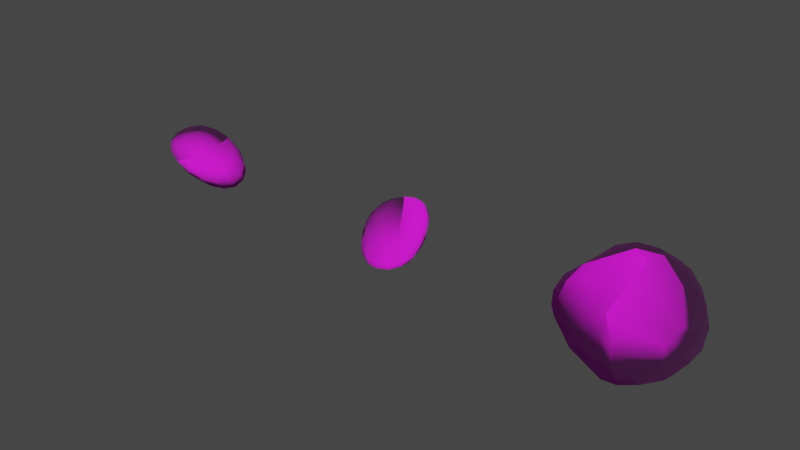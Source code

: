 # Source: Asteroid.blend  (saved by Blender 2.92.15; exported with 4.5.12 LTS)
import bpy
from mathutils import Matrix  # noqa: F401  (used for matrix-valued properties, if any)

bpy.ops.wm.read_factory_settings(use_empty=True)
scene = bpy.context.scene
scene.name = 'Scene'

# ---- collections
col_collection = bpy.data.collections.new('Collection'); scene.collection.children.link(col_collection)

# ---- images (referenced by path relative to the original .blend; pixels are not part of the script)
import os
ASSET_DIR = os.environ.get("B2B_ASSET_DIR", "")  # directory of the original .blend (textures are referenced by path, not embedded)
HERE = os.path.dirname(os.path.abspath(__file__))  # packed textures are extracted next to this script under _unpacked/

def load_image(name, relpath, width, height, colorspace="sRGB"):
    """Load a texture the original file referenced (path relative to the .blend, or extracted next to this script)."""
    p = next((c for c in (os.path.join(HERE, relpath), os.path.join(ASSET_DIR, relpath)) if relpath and os.path.exists(c)), "")
    if p:
        img = bpy.data.images.load(p, check_existing=True)
        img.name = name
    else:  # same state as the original file: an image datablock whose file is absent (Cycles renders it pink)
        img = bpy.data.images.new(name, width, height)
        img.source = "FILE"
        img.filepath = "//" + (relpath or name)
    img.colorspace_settings.name = colorspace
    return img
img_gravel013_1k_displacement_jpg = load_image('Gravel013_1K_Displacement.jpg', 'Gravel013_1K_Displacement.jpg', 1024, 1024, 'sRGB')
img_gravel013_1k_roughness_jpg = load_image('Gravel013_1K_Roughness.jpg', 'Gravel013_1K_Roughness.jpg', 1024, 1024, 'sRGB')
img_gravel013_1k_normal_jpg = load_image('Gravel013_1K_Normal.jpg', 'Gravel013_1K_Normal.jpg', 1024, 1024, 'Non-Color')
img_gravel013_1k_ambientocclusion_jpg = load_image('Gravel013_1K_AmbientOcclusion.jpg', 'Gravel013_1K_AmbientOcclusion.jpg', 1024, 1024, 'sRGB')
img_gravel013_1k_color_jpg = load_image('Gravel013_1K_Color.jpg', 'Gravel013_1K_Color.jpg', 1024, 1024, 'sRGB')

# ---- materials (node trees are filled in below, after node groups)
mat_asteroid = bpy.data.materials.new('Asteroid')

# ---- node groups
ng_auto_smooth = bpy.data.node_groups.new('Auto Smooth', 'GeometryNodeTree')
_s = ng_auto_smooth.interface.new_socket(name='Geometry', in_out='OUTPUT', socket_type='NodeSocketGeometry')
_s = ng_auto_smooth.interface.new_socket(name='Geometry', in_out='INPUT', socket_type='NodeSocketGeometry')
_s = ng_auto_smooth.interface.new_socket(name='Angle', in_out='INPUT', socket_type='NodeSocketFloat')
_s.subtype = 'ANGLE'
_s.min_value = 0.0
_s.max_value = 3.142
ng_auto_smooth.is_modifier = True
_N = ng_auto_smooth.nodes; _L = ng_auto_smooth.links
n0 = _N.new('NodeGroupOutput'); n0.name = 'Group Output'; n0.location = (480, -100)
n1 = _N.new('NodeGroupInput'); n1.name = 'Group Input'; n1.location = (-420, -300)
n2 = _N.new('NodeGroupInput'); n2.name = 'Group Input.001'; n2.location = (-60, -100)
n3 = _N.new('GeometryNodeSetShadeSmooth'); n3.name = 'Set Shade Smooth'; n3.location = (120, -100)
n3.domain = 'EDGE'
n4 = _N.new('GeometryNodeSetShadeSmooth'); n4.name = 'Set Shade Smooth.001'; n4.location = (300, -100)
n5 = _N.new('GeometryNodeInputMeshEdgeAngle'); n5.name = 'Edge Angle'; n5.location = (-420, -220)
n6 = _N.new('GeometryNodeInputEdgeSmooth'); n6.name = 'Is Edge Smooth'; n6.location = (-60, -160)
n7 = _N.new('GeometryNodeInputShadeSmooth'); n7.name = 'Is Face Smooth'; n7.location = (-240, -340)
n8 = _N.new('FunctionNodeBooleanMath'); n8.name = 'Boolean Math'; n8.location = (-60, -220)
n9 = _N.new('FunctionNodeCompare'); n9.name = 'Compare'; n9.location = (-240, -180)
n9.operation = 'LESS_EQUAL'
_L.new(n5.outputs[0], n9.inputs[0])
_L.new(n4.outputs[0], n0.inputs[0])
_L.new(n1.outputs[1], n9.inputs[1])
_L.new(n9.outputs[0], n8.inputs[0])
_L.new(n7.outputs[0], n8.inputs[1])
_L.new(n2.outputs[0], n3.inputs[0])
_L.new(n6.outputs[0], n3.inputs[1])
_L.new(n3.outputs[0], n4.inputs[0])
_L.new(n8.outputs[0], n3.inputs[2])
n0.is_active_output = True

# ---- material node trees
mat_asteroid.use_nodes = True; mat_asteroid.node_tree.nodes.clear()
_N = mat_asteroid.node_tree.nodes; _L = mat_asteroid.node_tree.links
n0 = _N.new('ShaderNodeOutputMaterial'); n0.name = 'Material Output'; n0.location = (300, 300)
n1 = _N.new('ShaderNodeBsdfPrincipled'); n1.name = 'Principled BSDF'; n1.location = (10, 300)
n1.distribution = 'GGX'
n1.subsurface_method = 'BURLEY'
n1.inputs[2].default_value = 0.9506
n1.inputs[3].default_value = 1.45
n1.inputs[27].default_value = (0.0, 0.0, 0.0, 1.0)
n1.inputs[28].default_value = 1.0
n2 = _N.new('ShaderNodeNormalMap'); n2.name = 'Normal Map'; n2.location = (-549, -107)
n3 = _N.new('ShaderNodeVectorMath'); n3.name = 'Vector Math.002'; n3.location = (-352, -574)
n3.inputs[1].default_value = (0.5, 0.5, 0.5)
n4 = _N.new('ShaderNodeTexImage'); n4.name = 'Image Texture'; n4.location = (-1074, -60)
n4.image = img_gravel013_1k_displacement_jpg
n5 = _N.new('ShaderNodeVectorMath'); n5.name = 'Vector Math'; n5.location = (-904, -502)
n5.operation = 'SUBTRACT'
n5.inputs[1].default_value = (0.5, 0.5, 0.5)
n6 = _N.new('ShaderNodeTexImage'); n6.name = 'Image Texture.003'; n6.location = (-1588, -127)
n6.image = img_gravel013_1k_roughness_jpg
n7 = _N.new('ShaderNodeUVMap'); n7.name = 'UV Map'; n7.location = (-2331, -797)
n8 = _N.new('ShaderNodeVectorMath'); n8.name = 'Vector Math.001'; n8.location = (-632, -550)
n8.operation = 'MULTIPLY'
n8.inputs[1].default_value = (1.0, -1.0, 1.0)
n9 = _N.new('ShaderNodeVectorMath'); n9.name = 'Vector Math.003'; n9.location = (-2029, -742)
n9.operation = 'SCALE'
n9.inputs[1].default_value = (1.0, 1.0, 1.0)
n9.inputs[3].default_value = 4.0
n10 = _N.new('ShaderNodeTexImage'); n10.name = 'Image Texture.004'; n10.location = (-1549, -632)
n10.image = img_gravel013_1k_normal_jpg
n11 = _N.new('ShaderNodeTexImage'); n11.name = 'Image Texture.001'; n11.location = (-771, 260)
n11.image = img_gravel013_1k_ambientocclusion_jpg
n12 = _N.new('ShaderNodeTexImage'); n12.name = 'Image Texture.002'; n12.location = (-953, 552)
n12.image = img_gravel013_1k_color_jpg
n13 = _N.new('ShaderNodeMix'); n13.name = 'Mix'; n13.location = (-360, 411)
n13.data_type = 'RGBA'
n13.blend_type = 'MULTIPLY'
n13.inputs[0].default_value = 1.0
_L.new(n1.outputs[0], n0.inputs[0])
_L.new(n2.outputs[0], n1.inputs[5])
_L.new(n5.outputs[0], n8.inputs[0])
_L.new(n8.outputs[0], n3.inputs[0])
_L.new(n3.outputs[0], n2.inputs[1])
_L.new(n10.outputs[0], n5.inputs[0])
_L.new(n7.outputs[0], n9.inputs[0])
_L.new(n9.outputs[0], n10.inputs[0])
_L.new(n12.outputs[0], n13.inputs[6])
_L.new(n11.outputs[0], n13.inputs[7])
_L.new(n13.outputs[2], n1.inputs[0])
n0.is_active_output = True

# ---- world
world_world = bpy.data.worlds.new('World'); scene.world = world_world
world_world.use_nodes = True; world_world.node_tree.nodes.clear()
_N = world_world.node_tree.nodes; _L = world_world.node_tree.links
n0 = _N.new('ShaderNodeOutputWorld'); n0.name = 'World Output'; n0.location = (300, 300)
n1 = _N.new('ShaderNodeBackground'); n1.name = 'Background'; n1.location = (10, 300)
n1.inputs[0].default_value = (0.05088, 0.05088, 0.05088, 1.0)
_L.new(n1.outputs[0], n0.inputs[0])
n0.is_active_output = True
world_world.color = (0.05088, 0.05088, 0.05088)
world_world.use_sun_shadow = False
world_world.sun_shadow_jitter_overblur = 0.0

# ---- meshes
me_asteroida = bpy.data.meshes.new('AsteroidA')
me_asteroida.from_pydata([(0.09937, 0.007388, 0.1559), (0.08777, -0.166, -0.2708), (0.2224, -0.2558, -0.08899), (-0.2055, -0.09896, -0.1126), (0.1323, 0.226, -0.109), (-0.1242, 0.2529, 0.03748), (0.1086, -0.09431, -0.2684), (0.1294, 0.008441, -0.2463), (0.1382, 0.1172, -0.1944), (0.01261, -0.05389, 0.134), (-0.08277, -0.09306, 0.07558), (-0.1639, -0.1089, -0.009631), (0.2071, -0.2705, -0.168), (0.1769, -0.2585, -0.2274), (0.1299, -0.2139, -0.2599), (0.2315, 0.1026, -0.1055), (0.2755, -0.03219, -0.09923), (0.2728, -0.1598, -0.0921), (0.005049, 0.2049, -0.1501), (-0.1043, 0.1276, -0.1616), (-0.1845, 0.02259, -0.1521), (-0.2402, 0.03564, -0.05987), (-0.2282, 0.1392, -0.02068), (-0.178, 0.213, 0.01364), (0.02861, 0.1017, 0.1557), (-0.03807, 0.1797, 0.1292), (-0.09182, 0.23, 0.08124), (0.1578, 0.08581, 0.1356), (0.1834, 0.163, 0.07844), (0.176, 0.218, -0.005976), (-0.09054, 0.2971, 0.01458), (-0.03304, 0.3269, -0.01858), (0.04176, 0.3069, -0.05684), (-0.1084, -0.2243, -0.1092), (0.009281, -0.2883, -0.1021), (0.1276, -0.2995, -0.09366), (0.2263, -0.2238, -0.002055), (0.2095, -0.1695, 0.07581), (0.164, -0.08837, 0.1294), (-0.1438, -0.1541, -0.1974), (-0.06567, -0.1793, -0.2484), (0.02108, -0.1785, -0.2694), (-0.1568, 0.2371, -0.08279), (-0.04728, 0.2698, -0.1012), (-0.1393, 0.1964, -0.1163), (-0.2119, 0.1115, -0.103), (-0.2039, 0.1959, -0.06228), (-0.1549, 0.263, -0.02657), (-0.104, 0.292, -0.06121), (0.02639, -0.2986, -0.217), (0.05499, -0.252, -0.2566), (0.0979, -0.2986, -0.2253), (0.1181, -0.3124, -0.1694), (0.01274, -0.3027, -0.1738), (-0.0846, -0.2471, -0.1851), (-0.02562, -0.2586, -0.2355), (0.04784, -0.2278, 0.03795), (-0.07888, -0.2034, -0.02039), (0.02656, -0.2609, -0.02134), (0.1358, -0.2678, -0.009973), (0.126, -0.2165, 0.06276), (0.07868, -0.1437, 0.1102), (-0.01188, -0.1777, 0.05835), (0.05493, 0.2756, 0.08505), (0.08727, 0.1727, 0.1371), (0.1131, 0.2391, 0.08658), (0.0969, 0.2914, 0.01497), (0.02334, 0.3147, 0.03946), (-0.03522, 0.2859, 0.0674), (0.0199, 0.2402, 0.1145), (-0.1562, 0.07256, 0.08277), (-0.156, 0.1697, 0.0661), (-0.2033, 0.09673, 0.03702), (-0.2064, -0.0004195, 0.01171), (-0.1343, 0.001086, 0.08392), (-0.05097, 0.03971, 0.1356), (-0.1068, 0.1183, 0.1131), (0.2696, -0.01451, 0.04033), (0.2752, -0.1337, -0.008473), (0.2795, -0.01758, -0.01862), (0.2431, 0.1062, -0.01693), (0.241, 0.06561, 0.06107), (0.2181, -0.009575, 0.1117), (0.2583, -0.08935, 0.06418), (-0.03199, -0.002881, -0.2425), (0.02472, -0.08618, -0.2689), (-0.06031, -0.08161, -0.2506), (-0.1311, -0.04435, -0.2077), (-0.06479, 0.05365, -0.2101), (0.03355, 0.114, -0.206), (0.03961, 0.0145, -0.2495), (0.2375, -0.09553, -0.2148), (0.2564, -0.1794, -0.1679), (0.2246, -0.1767, -0.2239), (0.1758, -0.1358, -0.2553), (0.201, -0.04065, -0.2331), (0.2187, 0.04466, -0.1819), (0.2601, -0.06477, -0.1712)], [], [(43, 44, 42, 48), (45, 46, 42, 44), (47, 48, 42, 46), (4, 18, 43, 32), (18, 19, 44, 43), (32, 43, 48, 31), (3, 21, 45, 20), (21, 22, 46, 45), (20, 45, 44, 19), (5, 30, 47, 23), (30, 31, 48, 47), (23, 47, 46, 22), (50, 51, 49, 55), (52, 53, 49, 51), (54, 55, 49, 53), (1, 14, 50, 41), (14, 13, 51, 50), (41, 50, 55, 40), (2, 35, 52, 12), (35, 34, 53, 52), (12, 52, 51, 13), (3, 39, 54, 33), (39, 40, 55, 54), (33, 54, 53, 34), (57, 58, 56, 62), (59, 60, 56, 58), (61, 62, 56, 60), (3, 33, 57, 11), (33, 34, 58, 57), (11, 57, 62, 10), (2, 36, 59, 35), (36, 37, 60, 59), (35, 59, 58, 34), (0, 9, 61, 38), (9, 10, 62, 61), (38, 61, 60, 37), (64, 65, 63, 69), (66, 67, 63, 65), (68, 69, 63, 67), (0, 27, 64, 24), (27, 28, 65, 64), (24, 64, 69, 25), (4, 32, 66, 29), (32, 31, 67, 66), (29, 66, 65, 28), (5, 26, 68, 30), (26, 25, 69, 68), (30, 68, 67, 31), (71, 72, 70, 76), (73, 74, 70, 72), (75, 76, 70, 74), (5, 23, 71, 26), (23, 22, 72, 71), (26, 71, 76, 25), (3, 11, 73, 21), (11, 10, 74, 73), (21, 73, 72, 22), (0, 24, 75, 9), (24, 25, 76, 75), (9, 75, 74, 10), (78, 79, 77, 83), (80, 81, 77, 79), (82, 83, 77, 81), (2, 17, 78, 36), (17, 16, 79, 78), (36, 78, 83, 37), (4, 29, 80, 15), (29, 28, 81, 80), (15, 80, 79, 16), (0, 38, 82, 27), (38, 37, 83, 82), (27, 82, 81, 28), (85, 86, 84, 90), (87, 88, 84, 86), (89, 90, 84, 88), (1, 41, 85, 6), (41, 40, 86, 85), (6, 85, 90, 7), (3, 20, 87, 39), (20, 19, 88, 87), (39, 87, 86, 40), (4, 8, 89, 18), (8, 7, 90, 89), (18, 89, 88, 19), (92, 93, 91, 97), (94, 95, 91, 93), (96, 97, 91, 95), (2, 12, 92, 17), (12, 13, 93, 92), (17, 92, 97, 16), (1, 6, 94, 14), (6, 7, 95, 94), (14, 94, 93, 13), (4, 15, 96, 8), (15, 16, 97, 96), (8, 96, 95, 7)])
me_asteroida.polygons.foreach_set('use_smooth', [True] * 96)
_uv = me_asteroida.uv_layers.new(name='UVMap')
_uv.uv.foreach_set('vector', [0.5983, 0.5317, 0.5843, 0.4779, 0.6099, 0.4807, 0.6251, 0.5119, 0.5794, 0.4251, 0.6126, 0.4518, 0.6099, 0.4807, 0.5843, 0.4779, 0.6386, 0.4837, 0.6251, 0.5119, 0.6099, 0.4807, 0.6126, 0.4518, 0.5608, 0.6393, 0.5493, 0.5476, 0.5983, 0.5317, 0.6167, 0.5776, 0.5493, 0.5476, 0.5387, 0.4729, 0.5843, 0.4779, 0.5983, 0.5317, 0.6167, 0.5776, 0.5983, 0.5317, 0.6251, 0.5119, 0.6407, 0.547, 0.5222, 0.3118, 0.585, 0.3812, 0.5794, 0.4251, 0.5305, 0.3995, 0.585, 0.3812, 0.6198, 0.4199, 0.6126, 0.4518, 0.5794, 0.4251, 0.5305, 0.3995, 0.5794, 0.4251, 0.5843, 0.4779, 0.5387, 0.4729, 0.6846, 0.4873, 0.661, 0.5191, 0.6386, 0.4837, 0.6517, 0.4526, 0.661, 0.5191, 0.6407, 0.547, 0.6251, 0.5119, 0.6386, 0.4837, 0.6517, 0.4526, 0.6386, 0.4837, 0.6126, 0.4518, 0.6198, 0.4199, 0.4853, 0.0797, 0.5246, 0.06365, 0.5167, 0.102, 0.491, 0.1297, 0.56, 0.06293, 0.5366, 0.1167, 0.5167, 0.102, 0.5246, 0.06365, 0.5077, 0.1728, 0.491, 0.1297, 0.5167, 0.102, 0.5366, 0.1167, 0.4282, 0.04466, 0.4743, 0.02046, 0.4853, 0.0797, 0.4302, 0.09922, 0.4743, 0.02046, 0.5296, 0.003569, 0.5246, 0.06365, 0.4853, 0.0797, 0.4302, 0.09922, 0.4853, 0.0797, 0.491, 0.1297, 0.4431, 0.1685, 0.6436, 0.0137, 0.6046, 0.07401, 0.56, 0.06293, 0.5823, 7.204e-05, 0.6046, 0.07401, 0.5729, 0.1352, 0.5366, 0.1167, 0.56, 0.06293, 0.5823, 7.204e-05, 0.56, 0.06293, 0.5246, 0.06365, 0.5296, 0.003569, 0.5222, 0.3118, 0.4703, 0.2383, 0.5077, 0.1728, 0.5435, 0.2063, 0.4703, 0.2383, 0.4431, 0.1685, 0.491, 0.1297, 0.5077, 0.1728, 0.5435, 0.2063, 0.5077, 0.1728, 0.5366, 0.1167, 0.5729, 0.1352, 0.5994, 0.2133, 0.6199, 0.1483, 0.6594, 0.1585, 0.66, 0.2051, 0.6556, 0.0943, 0.699, 0.1287, 0.6594, 0.1585, 0.6199, 0.1483, 0.7232, 0.1859, 0.66, 0.2051, 0.6594, 0.1585, 0.699, 0.1287, 0.5222, 0.3118, 0.5435, 0.2063, 0.5994, 0.2133, 0.5948, 0.2873, 0.5435, 0.2063, 0.5729, 0.1352, 0.6199, 0.1483, 0.5994, 0.2133, 0.5948, 0.2873, 0.5994, 0.2133, 0.66, 0.2051, 0.6615, 0.2695, 0.6436, 0.0137, 0.7067, 0.04652, 0.6556, 0.0943, 0.6046, 0.07401, 0.7067, 0.04652, 0.7588, 0.09845, 0.699, 0.1287, 0.6556, 0.0943, 0.6046, 0.07401, 0.6556, 0.0943, 0.6199, 0.1483, 0.5729, 0.1352, 0.8053, 0.2571, 0.7317, 0.2571, 0.7232, 0.1859, 0.7928, 0.171, 0.7317, 0.2571, 0.6615, 0.2695, 0.66, 0.2051, 0.7232, 0.1859, 0.7928, 0.171, 0.7232, 0.1859, 0.699, 0.1287, 0.7588, 0.09845, 0.7323, 0.6438, 0.6848, 0.6328, 0.6841, 0.598, 0.7141, 0.5896, 0.6459, 0.6101, 0.6612, 0.5761, 0.6841, 0.598, 0.6848, 0.6328, 0.6861, 0.5512, 0.7141, 0.5896, 0.6841, 0.598, 0.6612, 0.5761, 0.8053, 0.7321, 0.7386, 0.7116, 0.7323, 0.6438, 0.7969, 0.6417, 0.7386, 0.7116, 0.6849, 0.6882, 0.6848, 0.6328, 0.7323, 0.6438, 0.7969, 0.6417, 0.7323, 0.6438, 0.7141, 0.5896, 0.7671, 0.5657, 0.5608, 0.6393, 0.6167, 0.5776, 0.6459, 0.6101, 0.6329, 0.6655, 0.6167, 0.5776, 0.6407, 0.547, 0.6612, 0.5761, 0.6459, 0.6101, 0.6329, 0.6655, 0.6459, 0.6101, 0.6848, 0.6328, 0.6849, 0.6882, 0.6846, 0.4873, 0.7254, 0.51, 0.6861, 0.5512, 0.661, 0.5191, 0.7254, 0.51, 0.7671, 0.5657, 0.7141, 0.5896, 0.6861, 0.5512, 0.661, 0.5191, 0.6861, 0.5512, 0.6612, 0.5761, 0.6407, 0.547, 0.6789, 0.4244, 0.6424, 0.392, 0.6715, 0.3702, 0.7108, 0.3857, 0.6155, 0.3493, 0.6663, 0.3296, 0.6715, 0.3702, 0.6424, 0.392, 0.7288, 0.3276, 0.7108, 0.3857, 0.6715, 0.3702, 0.6663, 0.3296, 0.6846, 0.4873, 0.6517, 0.4526, 0.6789, 0.4244, 0.7241, 0.4642, 0.6517, 0.4526, 0.6198, 0.4199, 0.6424, 0.392, 0.6789, 0.4244, 0.7241, 0.4642, 0.6789, 0.4244, 0.7108, 0.3857, 0.7675, 0.4138, 0.5222, 0.3118, 0.5948, 0.2873, 0.6155, 0.3493, 0.585, 0.3812, 0.5948, 0.2873, 0.6615, 0.2695, 0.6663, 0.3296, 0.6155, 0.3493, 0.585, 0.3812, 0.6155, 0.3493, 0.6424, 0.392, 0.6198, 0.4199, 0.8053, 0.2571, 0.7954, 0.3419, 0.7288, 0.3276, 0.7317, 0.2571, 0.7954, 0.3419, 0.7675, 0.4138, 0.7108, 0.3857, 0.7288, 0.3276, 0.7317, 0.2571, 0.7288, 0.3276, 0.6663, 0.3296, 0.6615, 0.2695, 0.6712, 0.8805, 0.6494, 0.8131, 0.683, 0.8025, 0.7099, 0.8418, 0.6363, 0.7397, 0.6849, 0.7525, 0.683, 0.8025, 0.6494, 0.8131, 0.732, 0.7828, 0.7099, 0.8418, 0.683, 0.8025, 0.6849, 0.7525, 0.6338, 0.9829, 0.6224, 0.9076, 0.6712, 0.8805, 0.6959, 0.9484, 0.6224, 0.9076, 0.6039, 0.831, 0.6494, 0.8131, 0.6712, 0.8805, 0.6959, 0.9484, 0.6712, 0.8805, 0.7099, 0.8418, 0.7488, 0.8958, 0.5608, 0.6393, 0.6329, 0.6655, 0.6363, 0.7397, 0.5826, 0.7473, 0.6329, 0.6655, 0.6849, 0.6882, 0.6849, 0.7525, 0.6363, 0.7397, 0.5826, 0.7473, 0.6363, 0.7397, 0.6494, 0.8131, 0.6039, 0.831, 0.8053, 0.7321, 0.7878, 0.8221, 0.732, 0.7828, 0.7386, 0.7116, 0.7878, 0.8221, 0.7488, 0.8958, 0.7099, 0.8418, 0.732, 0.7828, 0.7386, 0.7116, 0.732, 0.7828, 0.6849, 0.7525, 0.6849, 0.6882, 0.3639, 0.4522, 0.4086, 0.4084, 0.4363, 0.4589, 0.4156, 0.5049, 0.468, 0.3908, 0.4829, 0.4653, 0.4363, 0.4589, 0.4086, 0.4084, 0.4813, 0.5388, 0.4156, 0.5049, 0.4363, 0.4589, 0.4829, 0.4653, 0.2862, 0.4494, 0.3135, 0.4031, 0.3639, 0.4522, 0.3192, 0.4984, 0.3135, 0.4031, 0.3622, 0.3532, 0.4086, 0.4084, 0.3639, 0.4522, 0.3192, 0.4984, 0.3639, 0.4522, 0.4156, 0.5049, 0.3769, 0.5595, 0.5222, 0.3118, 0.5305, 0.3995, 0.468, 0.3908, 0.4298, 0.3203, 0.5305, 0.3995, 0.5387, 0.4729, 0.4829, 0.4653, 0.468, 0.3908, 0.4298, 0.3203, 0.468, 0.3908, 0.4086, 0.4084, 0.3622, 0.3532, 0.5608, 0.6393, 0.4563, 0.6103, 0.4813, 0.5388, 0.5493, 0.5476, 0.4563, 0.6103, 0.3769, 0.5595, 0.4156, 0.5049, 0.4813, 0.5388, 0.5493, 0.5476, 0.4813, 0.5388, 0.4829, 0.4653, 0.5387, 0.4729, 0.5755, 0.9278, 0.5344, 0.9331, 0.5362, 0.8811, 0.5633, 0.8578, 0.4919, 0.9128, 0.508, 0.8475, 0.5362, 0.8811, 0.5344, 0.9331, 0.5379, 0.7889, 0.5633, 0.8578, 0.5362, 0.8811, 0.508, 0.8475, 0.6338, 0.9829, 0.5734, 0.9999, 0.5755, 0.9278, 0.6224, 0.9076, 0.5734, 0.9999, 0.5221, 0.9979, 0.5344, 0.9331, 0.5755, 0.9278, 0.6224, 0.9076, 0.5755, 0.9278, 0.5633, 0.8578, 0.6039, 0.831, 0.4314, 0.9454, 0.4391, 0.8882, 0.4919, 0.9128, 0.4715, 0.9754, 0.4391, 0.8882, 0.4587, 0.8086, 0.508, 0.8475, 0.4919, 0.9128, 0.4715, 0.9754, 0.4919, 0.9128, 0.5344, 0.9331, 0.5221, 0.9979, 0.5608, 0.6393, 0.5826, 0.7473, 0.5379, 0.7889, 0.4961, 0.7239, 0.5826, 0.7473, 0.6039, 0.831, 0.5633, 0.8578, 0.5379, 0.7889, 0.4961, 0.7239, 0.5379, 0.7889, 0.508, 0.8475, 0.4587, 0.8086])
me_asteroida.materials.append(mat_asteroid)
me_asteroida.use_remesh_fix_poles = True
me_asteroida.use_remesh_preserve_attributes = False
me_asteroida.use_mirror_vertex_groups = False
me_asteroida.update()
me_asteroidb = bpy.data.meshes.new('AsteroidB')
me_asteroidb.from_pydata([(0.01227, 0.4852, -0.158), (0.4703, -0.1912, 0.1593), (-0.01336, -0.04177, 0.4819), (0.2929, 0.3729, -0.2479), (0.4799, -0.2746, 0.02848), (-0.4111, -0.2766, -0.05651), (0.08154, 0.4104, 0.1584), (0.4319, -0.3226, 0.1504), (-0.041, -0.1196, -0.4493), (0.2701, 0.3265, -0.3162), (0.127, -0.5168, 0.08549), (-0.252, 0.4262, -0.1747), (0.1738, -0.3626, 0.291), (-0.3359, -0.2895, 0.2452), (0.1175, 0.09449, -0.4323), (0.417, 0.1586, -0.1795), (-0.4719, 0.2541, -0.2517), (-0.4403, 0.1735, -0.3679), (0.03894, -0.5095, 0.08151), (-0.4839, -0.1911, 0.07819), (0.04742, -0.4595, 0.232), (-0.02791, -0.4758, 0.1814), (-0.2848, 0.2311, 0.269), (0.1091, -0.09667, 0.4554), (0.08947, -0.2899, 0.3788), (0.08105, 0.08952, 0.4616), (0.32, -0.03388, 0.3344), (-0.06523, 0.0715, 0.4626), (-0.3181, 0.01831, 0.2881), (-0.005024, -0.3648, 0.3283), (0.412, 0.2305, -0.04893), (0.3307, 0.3399, -0.01253), (-0.02451, 0.3669, 0.2389), (-0.5319, 0.1071, -0.1282), (-0.4134, 0.0827, 0.1239), (-0.3647, -0.3244, 0.1372), (0.4091, -0.3951, 0.04546), (0.1117, 0.458, -0.2221), (-0.3192, 0.2684, 0.1191), (-0.2695, 0.4079, -0.09577), (-0.5316, 0.05773, -0.1558), (-0.5078, 0.09829, -0.2569), (-0.3218, -0.07131, -0.3965), (0.2075, -0.4907, 0.006786), (0.126, -0.406, -0.2251), (0.4882, -0.09331, 0.08034), (0.4626, -0.1194, -0.1073), (0.01001, 0.2368, -0.4537), (0.1741, 0.3895, -0.3216), (-0.03462, 0.3417, -0.4007), (-0.1755, 0.4216, -0.2792), (-0.3482, 0.2958, -0.3612), (-0.3334, 0.1234, -0.438), (-0.185, 0.04656, -0.4638), (0.07131, -0.2706, -0.3708), (0.3266, -0.1539, -0.2825), (-0.2457, 0.2455, -0.442), (0.4132, -0.2082, -0.1683), (-0.01251, -0.3354, -0.3083), (0.3163, 0.3742, -0.1692), (0.397, -0.3811, -0.03639), (-0.2647, -0.3343, -0.1495), (-0.08965, 0.4543, -0.02153), (-0.2305, -0.2789, 0.3151), (-0.2613, 0.167, 0.3347), (0.112, 0.306, 0.3073), (0.3539, 0.1039, 0.2717), (0.1448, 0.03065, 0.4562), (0.2384, 0.1348, 0.3618), (0.2203, 0.2801, 0.2804), (-0.1445, 0.2577, 0.3393), (-0.1857, 0.0232, 0.392), (-0.3006, -0.1616, 0.3208), (0.02005, -0.1588, 0.4556), (0.2401, -0.2068, 0.3448), (0.409, 0.1423, 0.1514), (0.3029, 0.3011, 0.1562), (-0.1987, 0.32, 0.2313), (-0.4432, -0.1333, 0.1868), (-0.2252, -0.395, 0.00294), (0.248, -0.4294, 0.1548), (0.3965, -0.3797, 0.1199), (0.4372, -0.2258, 0.1941), (0.1945, 0.3942, 0.1156), (0.2107, 0.4275, -0.08411), (-0.4398, 0.2671, -0.1024), (-0.4757, -0.2164, -0.01837), (-0.4501, -0.1145, -0.201), (-0.3193, -0.2149, -0.2832), (0.1101, -0.4586, -0.1326), (0.2281, -0.4284, -0.1569), (0.1509, 0.3061, -0.403), (0.01641, 0.4262, -0.3169), (-0.1984, -0.1125, -0.4462), (0.36, 0.1199, -0.2869), (0.2547, 0.04206, -0.377), (-0.06307, -0.2362, -0.4056), (0.2388, -0.3055, -0.2751)], [], [(8, 14, 95), (94, 55, 95), (47, 8, 53), (49, 47, 56), (57, 46, 4), (46, 57, 94), (44, 89, 58), (61, 89, 18), (33, 41, 40), (57, 60, 97), (43, 60, 36), (19, 33, 40), (85, 34, 38), (39, 62, 11), (62, 39, 77), (59, 15, 3), (31, 30, 59), (80, 20, 10), (12, 80, 7), (21, 63, 13), (72, 63, 2), (63, 29, 73), (66, 26, 1), (67, 25, 2), (67, 68, 25), (69, 65, 25), (25, 27, 2), (70, 27, 25), (32, 70, 65), (70, 64, 27), (28, 71, 64), (27, 71, 2), (28, 72, 71), (24, 73, 29), (20, 29, 21), (29, 20, 24), (74, 23, 24), (23, 67, 2), (7, 74, 12), (23, 26, 67), (30, 75, 45), (75, 66, 1), (75, 76, 66), (69, 83, 65), (76, 69, 66), (77, 32, 62), (32, 77, 70), (70, 77, 22), (34, 22, 38), (64, 34, 28), (64, 22, 34), (34, 33, 78), (34, 78, 28), (13, 78, 19), (13, 35, 21), (61, 79, 5), (18, 21, 79), (18, 79, 61), (35, 79, 21), (20, 21, 18), (43, 36, 10), (81, 80, 36), (7, 36, 4), (1, 7, 4), (83, 6, 65), (37, 59, 3), (83, 0, 6), (39, 38, 77), (85, 39, 11), (16, 85, 11), (19, 35, 13), (19, 40, 86), (86, 88, 5), (88, 87, 42), (60, 90, 97), (45, 1, 4), (46, 45, 4), (45, 15, 30), (94, 15, 46), (48, 9, 91), (91, 47, 49), (48, 91, 92), (48, 37, 3), (0, 50, 11), (51, 50, 56), (17, 51, 56), (42, 17, 52), (16, 41, 33), (93, 53, 8), (93, 42, 52), (9, 95, 91), (15, 94, 9), (95, 14, 91), (47, 14, 8), (8, 96, 93), (58, 54, 44), (58, 96, 54), (88, 96, 58), (95, 54, 8), (97, 54, 95), (44, 97, 90), (95, 55, 97), (94, 57, 55), (56, 53, 52), (53, 56, 47), (14, 47, 91), (97, 55, 57), (60, 57, 4), (61, 58, 89), (4, 36, 60), (43, 90, 60), (58, 61, 88), (5, 88, 61), (19, 78, 33), (85, 33, 34), (11, 62, 0), (6, 0, 62), (59, 30, 15), (80, 12, 20), (24, 20, 12), (13, 63, 72), (21, 29, 63), (2, 63, 73), (26, 68, 67), (26, 66, 68), (69, 68, 66), (25, 68, 69), (65, 70, 25), (22, 64, 70), (27, 64, 71), (28, 78, 72), (13, 72, 78), (71, 72, 2), (23, 73, 24), (2, 73, 23), (12, 74, 24), (7, 82, 74), (82, 26, 74), (23, 74, 26), (31, 76, 75), (31, 75, 30), (83, 76, 31), (69, 76, 83), (65, 6, 32), (62, 32, 6), (79, 35, 5), (20, 18, 10), (10, 36, 80), (36, 7, 81), (80, 81, 7), (1, 82, 7), (26, 82, 1), (31, 84, 83), (31, 59, 84), (37, 84, 59), (83, 84, 0), (37, 0, 84), (77, 38, 22), (39, 85, 38), (16, 33, 85), (5, 35, 86), (19, 86, 35), (40, 41, 87), (86, 40, 87), (42, 87, 41), (86, 87, 88), (93, 88, 42), (18, 89, 10), (90, 89, 44), (43, 89, 90), (43, 10, 89), (75, 1, 45), (15, 45, 46), (48, 3, 9), (15, 9, 3), (92, 91, 49), (49, 50, 92), (0, 92, 50), (0, 37, 92), (48, 92, 37), (56, 50, 49), (11, 50, 51), (17, 16, 51), (11, 51, 16), (56, 52, 17), (42, 41, 17), (16, 17, 41), (93, 52, 53), (9, 94, 95), (88, 93, 96), (8, 54, 96), (44, 54, 97)])
me_asteroidb.polygons.foreach_set('use_smooth', [True] * 192)
_uv = me_asteroidb.uv_layers.new(name='UVMap')
_uv.uv.foreach_set('vector', [0.9223, 0.1708, 0.9733, 0.2439, 0.9402, 0.2844, 0.8521, 0.389, 0.8338, 0.3054, 0.8872, 0.3545, 0.8928, 0.9475, 0.7823, 0.9849, 0.81, 0.9196, 0.9081, 0.5822, 0.9414, 0.5602, 0.9552, 0.6404, 0.7885, 0.3065, 0.7748, 0.337, 0.7311, 0.3059, 0.7748, 0.337, 0.7885, 0.3065, 0.8521, 0.389, 0.8018, 0.2032, 0.7723, 0.1932, 0.8397, 0.168, 0.8101, 0.08156, 0.7723, 0.1932, 0.7111, 0.1638, 0.7364, 0.7742, 0.761, 0.8067, 0.7311, 0.7914, 0.7885, 0.3065, 0.7444, 0.2717, 0.8249, 0.248, 0.7294, 0.216, 0.7444, 0.2717, 0.7241, 0.2732, 0.6323, 0.7984, 0.7364, 0.7742, 0.7311, 0.7914, 0.7543, 0.7203, 0.6672, 0.7239, 0.6989, 0.6697, 0.7739, 0.66, 0.7684, 0.6028, 0.7979, 0.6606, 0.7684, 0.6028, 0.7739, 0.66, 0.6822, 0.6217, 0.8198, 0.4833, 0.8188, 0.4117, 0.8443, 0.487, 0.7752, 0.4768, 0.7815, 0.4381, 0.8198, 0.4833, 0.6878, 0.2382, 0.6464, 0.1859, 0.7038, 0.1906, 0.6381, 0.2389, 0.6878, 0.2382, 0.6989, 0.2922, 0.6879, 0.1345, 0.6567, 0.04244, 0.6909, 0.01926, 0.644, 6.829e-05, 0.6567, 0.04244, 0.5402, 0.04909, 0.6567, 0.04244, 0.634, 0.1151, 0.5658, 0.08079, 0.6831, 0.4315, 0.6459, 0.4042, 0.6944, 0.3319, 0.6005, 0.4593, 0.5989, 0.4874, 0.547, 0.4786, 0.6005, 0.4593, 0.6525, 0.4615, 0.5989, 0.4874, 0.6886, 0.4941, 0.6741, 0.5255, 0.5989, 0.4874, 0.589, 0.5285, 0.5814, 0.5745, 0.5458, 0.5566, 0.6481, 0.6012, 0.5814, 0.5745, 0.589, 0.5285, 0.6945, 0.5715, 0.6481, 0.6012, 0.6741, 0.5255, 0.6481, 0.6012, 0.6255, 0.6402, 0.5814, 0.5745, 0.6102, 0.7009, 0.5713, 0.6648, 0.6244, 0.6506, 0.5483, 0.6236, 0.5713, 0.6648, 0.511, 0.6393, 0.6102, 0.7009, 0.5648, 0.7376, 0.5713, 0.6648, 0.594, 0.1264, 0.5658, 0.08079, 0.634, 0.1151, 0.6636, 0.1505, 0.634, 0.1151, 0.6879, 0.1345, 0.634, 0.1151, 0.6636, 0.1505, 0.594, 0.1264, 0.6157, 0.2887, 0.5509, 0.2912, 0.5932, 0.2374, 0.5509, 0.2912, 0.5383, 0.3323, 0.5069, 0.2845, 0.6989, 0.2922, 0.6157, 0.2887, 0.6381, 0.2389, 0.5509, 0.2912, 0.6089, 0.3487, 0.5383, 0.3323, 0.7815, 0.4381, 0.7214, 0.4271, 0.7257, 0.3554, 0.7214, 0.4271, 0.6831, 0.4315, 0.6944, 0.3319, 0.7214, 0.4271, 0.7274, 0.4785, 0.6831, 0.4315, 0.6886, 0.4941, 0.74, 0.5168, 0.6741, 0.5255, 0.7274, 0.4785, 0.6886, 0.4941, 0.6831, 0.4315, 0.6822, 0.6217, 0.6945, 0.5715, 0.7684, 0.6028, 0.6945, 0.5715, 0.6822, 0.6217, 0.6481, 0.6012, 0.6481, 0.6012, 0.6822, 0.6217, 0.6542, 0.6494, 0.6672, 0.7239, 0.6542, 0.6494, 0.6989, 0.6697, 0.6244, 0.6506, 0.6672, 0.7239, 0.6102, 0.7009, 0.6244, 0.6506, 0.6542, 0.6494, 0.6672, 0.7239, 0.6672, 0.7239, 0.7364, 0.7742, 0.6173, 0.7654, 0.6672, 0.7239, 0.6173, 0.7654, 0.6102, 0.7009, 0.5612, 0.7875, 0.6173, 0.7654, 0.6323, 0.7984, 0.6909, 0.01926, 0.7291, 0.02475, 0.6879, 0.1345, 0.8101, 0.08156, 0.7575, 0.0855, 0.7979, 0.02326, 0.7111, 0.1638, 0.6879, 0.1345, 0.7575, 0.0855, 0.7111, 0.1638, 0.7575, 0.0855, 0.8101, 0.08156, 0.7291, 0.02475, 0.7575, 0.0855, 0.6879, 0.1345, 0.6636, 0.1505, 0.6879, 0.1345, 0.7111, 0.1638, 0.7294, 0.216, 0.7241, 0.2732, 0.7038, 0.1906, 0.7063, 0.2752, 0.6878, 0.2382, 0.7241, 0.2732, 0.6989, 0.2922, 0.7241, 0.2732, 0.7311, 0.3059, 0.6944, 0.3319, 0.6989, 0.2922, 0.7311, 0.3059, 0.74, 0.5168, 0.7249, 0.5468, 0.6741, 0.5255, 0.8362, 0.5478, 0.8198, 0.4833, 0.8443, 0.487, 0.74, 0.5168, 0.8168, 0.5805, 0.7249, 0.5468, 0.7739, 0.66, 0.6989, 0.6697, 0.6822, 0.6217, 0.7543, 0.7203, 0.7739, 0.66, 0.7979, 0.6606, 0.7932, 0.7463, 0.7543, 0.7203, 0.7979, 0.6606, 0.6323, 0.7984, 0.5814, 0.8189, 0.5612, 0.7875, 0.6323, 0.7984, 0.7311, 0.7914, 0.6458, 0.823, 0.6458, 0.823, 0.6971, 0.9009, 0.6369, 0.8496, 0.6971, 0.9009, 0.7034, 0.8432, 0.7549, 0.8936, 0.7444, 0.2717, 0.7765, 0.2276, 0.8249, 0.248, 0.7257, 0.3554, 0.6944, 0.3319, 0.7311, 0.3059, 0.7748, 0.337, 0.7257, 0.3554, 0.7311, 0.3059, 0.7257, 0.3554, 0.8188, 0.4117, 0.7815, 0.4381, 0.8521, 0.389, 0.8188, 0.4117, 0.7748, 0.337, 0.8683, 0.5237, 0.8719, 0.4882, 0.9053, 0.5223, 0.9053, 0.5223, 0.9414, 0.5602, 0.9081, 0.5822, 0.8683, 0.5237, 0.9053, 0.5223, 0.8692, 0.5725, 0.8683, 0.5237, 0.8362, 0.5478, 0.8443, 0.487, 0.8168, 0.5805, 0.8356, 0.6511, 0.7979, 0.6606, 0.8374, 0.7194, 0.8356, 0.6511, 0.8792, 0.7144, 0.8349, 0.7657, 0.8374, 0.7194, 0.8792, 0.7144, 0.7549, 0.8936, 0.8046, 0.8241, 0.8098, 0.8675, 0.8008, 0.7767, 0.761, 0.8067, 0.7364, 0.7742, 0.7617, 0.9378, 0.81, 0.9196, 0.7823, 0.9849, 0.7617, 0.9378, 0.7549, 0.8936, 0.8098, 0.8675, 0.8943, 0.4459, 0.8872, 0.3545, 0.9378, 0.4285, 0.8188, 0.4117, 0.8521, 0.389, 0.8943, 0.4459, 0.8872, 0.3545, 0.9363, 0.3605, 0.9378, 0.4285, 0.8928, 0.9475, 0.8675, 0.9999, 0.7823, 0.9849, 0.9223, 0.1708, 0.8835, 0.1584, 0.9282, 0.1178, 0.8397, 0.168, 0.863, 0.1973, 0.8018, 0.2032, 0.8397, 0.168, 0.8835, 0.1584, 0.863, 0.1973, 0.8698, 0.06765, 0.8835, 0.1584, 0.8397, 0.168, 0.9402, 0.2844, 0.863, 0.1973, 0.9223, 0.1708, 0.8249, 0.248, 0.863, 0.1973, 0.9402, 0.2844, 0.8018, 0.2032, 0.8249, 0.248, 0.7765, 0.2276, 0.8872, 0.3545, 0.8338, 0.3054, 0.8393, 0.2501, 0.8521, 0.389, 0.7885, 0.3065, 0.8338, 0.3054, 0.8571, 0.8722, 0.81, 0.9196, 0.8098, 0.8675, 0.81, 0.9196, 0.8571, 0.8722, 0.8928, 0.9475, 0.9733, 0.5129, 0.9414, 0.5602, 0.9053, 0.5223, 0.8249, 0.248, 0.8338, 0.3054, 0.7885, 0.3065, 0.7444, 0.2717, 0.7885, 0.3065, 0.7311, 0.3059, 0.8101, 0.08156, 0.8397, 0.168, 0.7723, 0.1932, 0.7311, 0.3059, 0.7241, 0.2732, 0.7444, 0.2717, 0.7294, 0.216, 0.7765, 0.2276, 0.7444, 0.2717, 0.8397, 0.168, 0.8101, 0.08156, 0.8698, 0.06765, 0.7979, 0.02326, 0.8698, 0.06765, 0.8101, 0.08156, 0.6323, 0.7984, 0.6173, 0.7654, 0.7364, 0.7742, 0.7543, 0.7203, 0.7364, 0.7742, 0.6672, 0.7239, 0.7979, 0.6606, 0.7684, 0.6028, 0.8168, 0.5805, 0.7249, 0.5468, 0.8168, 0.5805, 0.7684, 0.6028, 0.8198, 0.4833, 0.7815, 0.4381, 0.8188, 0.4117, 0.6878, 0.2382, 0.6381, 0.2389, 0.6464, 0.1859, 0.5932, 0.2374, 0.6464, 0.1859, 0.6381, 0.2389, 0.6909, 0.01926, 0.6567, 0.04244, 0.644, 6.829e-05, 0.6879, 0.1345, 0.634, 0.1151, 0.6567, 0.04244, 0.5402, 0.04909, 0.6567, 0.04244, 0.5658, 0.08079, 0.6459, 0.4042, 0.6525, 0.4615, 0.6005, 0.4593, 0.6459, 0.4042, 0.6831, 0.4315, 0.6525, 0.4615, 0.6886, 0.4941, 0.6525, 0.4615, 0.6831, 0.4315, 0.5989, 0.4874, 0.6525, 0.4615, 0.6886, 0.4941, 0.6741, 0.5255, 0.6481, 0.6012, 0.589, 0.5285, 0.6542, 0.6494, 0.6255, 0.6402, 0.6481, 0.6012, 0.5483, 0.6236, 0.6244, 0.6506, 0.5713, 0.6648, 0.6102, 0.7009, 0.6173, 0.7654, 0.5648, 0.7376, 0.5612, 0.7875, 0.5648, 0.7376, 0.6173, 0.7654, 0.5713, 0.6648, 0.5648, 0.7376, 0.511, 0.6393, 0.5332, 0.09468, 0.5658, 0.08079, 0.594, 0.1264, 0.5402, 0.04909, 0.5658, 0.08079, 0.5332, 0.09468, 0.6381, 0.2389, 0.6157, 0.2887, 0.5932, 0.2374, 0.6989, 0.2922, 0.6831, 0.3168, 0.6157, 0.2887, 0.6831, 0.3168, 0.6089, 0.3487, 0.6157, 0.2887, 0.5509, 0.2912, 0.6157, 0.2887, 0.6089, 0.3487, 0.7752, 0.4768, 0.7274, 0.4785, 0.7214, 0.4271, 0.7752, 0.4768, 0.7214, 0.4271, 0.7815, 0.4381, 0.74, 0.5168, 0.7274, 0.4785, 0.7752, 0.4768, 0.6886, 0.4941, 0.7274, 0.4785, 0.74, 0.5168, 0.6741, 0.5255, 0.7249, 0.5468, 0.6945, 0.5715, 0.7684, 0.6028, 0.6945, 0.5715, 0.7249, 0.5468, 0.7575, 0.0855, 0.7291, 0.02475, 0.7979, 0.02326, 0.6636, 0.1505, 0.7111, 0.1638, 0.7038, 0.1906, 0.7038, 0.1906, 0.7241, 0.2732, 0.6878, 0.2382, 0.7241, 0.2732, 0.6989, 0.2922, 0.7063, 0.2752, 0.6878, 0.2382, 0.7063, 0.2752, 0.6989, 0.2922, 0.6944, 0.3319, 0.6831, 0.3168, 0.6989, 0.2922, 0.6089, 0.3487, 0.6831, 0.3168, 0.6944, 0.3319, 0.7752, 0.4768, 0.7961, 0.5175, 0.74, 0.5168, 0.7752, 0.4768, 0.8198, 0.4833, 0.7961, 0.5175, 0.8362, 0.5478, 0.7961, 0.5175, 0.8198, 0.4833, 0.74, 0.5168, 0.7961, 0.5175, 0.8168, 0.5805, 0.8362, 0.5478, 0.8168, 0.5805, 0.7961, 0.5175, 0.6822, 0.6217, 0.6989, 0.6697, 0.6542, 0.6494, 0.7739, 0.66, 0.7543, 0.7203, 0.6989, 0.6697, 0.7932, 0.7463, 0.7364, 0.7742, 0.7543, 0.7203, 0.6369, 0.8496, 0.5814, 0.8189, 0.6458, 0.823, 0.6323, 0.7984, 0.6458, 0.823, 0.5814, 0.8189, 0.7311, 0.7914, 0.761, 0.8067, 0.7034, 0.8432, 0.6458, 0.823, 0.7311, 0.7914, 0.7034, 0.8432, 0.7549, 0.8936, 0.7034, 0.8432, 0.761, 0.8067, 0.6458, 0.823, 0.7034, 0.8432, 0.6971, 0.9009, 0.7617, 0.9378, 0.6971, 0.9009, 0.7549, 0.8936, 0.7111, 0.1638, 0.7723, 0.1932, 0.7038, 0.1906, 0.7765, 0.2276, 0.7723, 0.1932, 0.8018, 0.2032, 0.7294, 0.216, 0.7723, 0.1932, 0.7765, 0.2276, 0.7294, 0.216, 0.7038, 0.1906, 0.7723, 0.1932, 0.7214, 0.4271, 0.6944, 0.3319, 0.7257, 0.3554, 0.8188, 0.4117, 0.7257, 0.3554, 0.7748, 0.337, 0.8683, 0.5237, 0.8443, 0.487, 0.8719, 0.4882, 0.8572, 0.4052, 0.8719, 0.4882, 0.8443, 0.487, 0.8692, 0.5725, 0.9053, 0.5223, 0.9081, 0.5822, 0.9081, 0.5822, 0.8689, 0.6333, 0.8692, 0.5725, 0.8168, 0.5805, 0.8692, 0.5725, 0.8689, 0.6333, 0.8168, 0.5805, 0.8362, 0.5478, 0.8692, 0.5725, 0.8683, 0.5237, 0.8692, 0.5725, 0.8362, 0.5478, 0.8792, 0.7144, 0.8356, 0.6511, 0.8975, 0.6442, 0.7979, 0.6606, 0.8356, 0.6511, 0.8374, 0.7194, 0.8349, 0.7657, 0.7932, 0.7463, 0.8374, 0.7194, 0.7979, 0.6606, 0.8374, 0.7194, 0.7932, 0.7463, 0.8571, 0.8722, 0.8098, 0.8675, 0.8046, 0.8241, 0.7549, 0.8936, 0.761, 0.8067, 0.8046, 0.8241, 0.8008, 0.7767, 0.8046, 0.8241, 0.761, 0.8067, 0.7617, 0.9378, 0.8098, 0.8675, 0.81, 0.9196, 0.8943, 0.4459, 0.8521, 0.389, 0.8872, 0.3545, 0.8698, 0.06765, 0.9282, 0.1178, 0.8835, 0.1584, 0.9223, 0.1708, 0.863, 0.1973, 0.8835, 0.1584, 0.8018, 0.2032, 0.863, 0.1973, 0.8249, 0.248])
me_asteroidb.materials.append(mat_asteroid)
me_asteroidb.use_remesh_fix_poles = True
me_asteroidb.use_remesh_preserve_attributes = False
me_asteroidb.use_mirror_vertex_groups = False
me_asteroidb.update()
me_asteroidc = bpy.data.meshes.new('AsteroidC')
me_asteroidc.from_pydata([(-0.1708, -0.1135, 0.1998), (-0.03648, 0.218, -0.3356), (0.1922, 0.04352, -0.2233), (-0.2888, -0.1115, -0.1239), (0.1262, -0.1569, 0.08509), (0.02137, 0.2005, 0.06976), (0.02021, 0.2076, -0.3554), (0.08998, 0.175, -0.3505), (0.1474, 0.1162, -0.3), (0.03449, -0.2087, 0.03871), (-0.08419, -0.2228, -0.0127), (-0.2015, -0.1947, -0.06632), (-0.2992, -0.01448, -0.07304), (-0.2338, 0.08042, -0.01547), (-0.1252, 0.1605, 0.03561), (0.1424, 0.2083, -0.01101), (0.2107, 0.1723, -0.09103), (0.2298, 0.1126, -0.1663), (0.1106, 0.1192, 0.1285), (0.1602, 0.02301, 0.1399), (0.1678, -0.07458, 0.122), (0.1933, -0.13, 0.01134), (0.2303, -0.08768, -0.0664), (0.2253, -0.02771, -0.1444), (-0.1169, -0.1415, 0.2041), (-0.03832, -0.1666, 0.191), (0.04581, -0.1708, 0.1487), (-0.1518, -0.05536, 0.2148), (-0.1133, 0.0265, 0.2113), (-0.05554, 0.112, 0.1675), (-0.3145, -0.1484, 0.005863), (-0.2925, -0.1537, 0.09947), (-0.2321, -0.1362, 0.1647), (0.00605, 0.2625, -0.07618), (-0.008836, 0.2796, -0.1994), (-0.02449, 0.2552, -0.2883), (-0.2529, 0.002076, -0.2378), (-0.188, 0.09938, -0.3113), (-0.1048, 0.1744, -0.3385), (-0.1697, -0.1056, -0.2058), (-0.03377, -0.07356, -0.2436), (0.09644, -0.02153, -0.2496), (-0.0596, 0.06263, -0.3563), (-0.05221, 0.1467, -0.3718), (0.01303, 0.1124, -0.369), (0.0587, 0.05146, -0.3225), (-0.05625, 0.001818, -0.3147), (-0.1719, -0.01611, -0.2872), (-0.1282, 0.07317, -0.3489), (0.1342, 0.2576, -0.2353), (0.1856, 0.1791, -0.2433), (0.1294, 0.2294, -0.2964), (0.05871, 0.2582, -0.3025), (0.07986, 0.2825, -0.219), (0.1066, 0.264, -0.1133), (0.1709, 0.2303, -0.1728), (0.02476, -0.03209, 0.2247), (0.08916, -0.09251, 0.1818), (0.08571, -0.004945, 0.1969), (0.03296, 0.07111, 0.1937), (-0.03016, 0.002885, 0.2293), (-0.07214, -0.0737, 0.2299), (0.007012, -0.09567, 0.2192), (0.2568, 0.04037, 0.008778), (0.261, 0.04134, -0.09321), (0.2443, 0.09997, -0.02717), (0.1894, 0.1275, 0.0503), (0.2242, 0.03696, 0.06909), (0.2315, -0.05251, 0.04975), (0.2652, -0.01803, -0.02416), (-0.2595, -0.01357, 0.1247), (-0.3132, -0.06234, 0.02912), (-0.2928, -0.07884, 0.1131), (-0.2322, -0.06588, 0.1754), (-0.201, 0.01344, 0.1704), (-0.1621, 0.08971, 0.1235), (-0.255, 0.02477, 0.07227), (-0.1691, -0.2271, 0.1037), (-0.2456, -0.209, 0.01979), (-0.1415, -0.2334, 0.05507), (-0.03778, -0.2202, 0.1025), (-0.1093, -0.2127, 0.1466), (-0.1831, -0.1853, 0.1607), (-0.2382, -0.2064, 0.0994), (-0.1765, 0.179, -0.1913), (-0.1085, 0.2146, -0.08114), (-0.1063, 0.2355, -0.1931), (-0.115, 0.2128, -0.2791), (-0.1981, 0.1433, -0.2504), (-0.2597, 0.06252, -0.1755), (-0.2051, 0.1395, -0.1164), (0.05313, -0.1645, -0.1184), (-0.1062, -0.1698, -0.1343), (0.01205, -0.1336, -0.1722), (0.1329, -0.08743, -0.1731), (0.1438, -0.1401, -0.09996), (0.1034, -0.1813, -0.03019), (-0.008014, -0.1966, -0.07591)], [], [(43, 44, 42, 48), (45, 46, 42, 44), (47, 48, 42, 46), (1, 6, 43, 38), (6, 7, 44, 43), (38, 43, 48, 37), (2, 41, 45, 8), (41, 40, 46, 45), (8, 45, 44, 7), (3, 36, 47, 39), (36, 37, 48, 47), (39, 47, 46, 40), (50, 51, 49, 55), (52, 53, 49, 51), (54, 55, 49, 53), (2, 8, 50, 17), (8, 7, 51, 50), (17, 50, 55, 16), (1, 35, 52, 6), (35, 34, 53, 52), (6, 52, 51, 7), (5, 15, 54, 33), (15, 16, 55, 54), (33, 54, 53, 34), (57, 58, 56, 62), (59, 60, 56, 58), (61, 62, 56, 60), (4, 20, 57, 26), (20, 19, 58, 57), (26, 57, 62, 25), (5, 29, 59, 18), (29, 28, 60, 59), (18, 59, 58, 19), (0, 24, 61, 27), (24, 25, 62, 61), (27, 61, 60, 28), (64, 65, 63, 69), (66, 67, 63, 65), (68, 69, 63, 67), (2, 17, 64, 23), (17, 16, 65, 64), (23, 64, 69, 22), (5, 18, 66, 15), (18, 19, 67, 66), (15, 66, 65, 16), (4, 21, 68, 20), (21, 22, 69, 68), (20, 68, 67, 19), (71, 72, 70, 76), (73, 74, 70, 72), (75, 76, 70, 74), (3, 30, 71, 12), (30, 31, 72, 71), (12, 71, 76, 13), (0, 27, 73, 32), (27, 28, 74, 73), (32, 73, 72, 31), (5, 14, 75, 29), (14, 13, 76, 75), (29, 75, 74, 28), (78, 79, 77, 83), (80, 81, 77, 79), (82, 83, 77, 81), (3, 11, 78, 30), (11, 10, 79, 78), (30, 78, 83, 31), (4, 26, 80, 9), (26, 25, 81, 80), (9, 80, 79, 10), (0, 32, 82, 24), (32, 31, 83, 82), (24, 82, 81, 25), (85, 86, 84, 90), (87, 88, 84, 86), (89, 90, 84, 88), (5, 33, 85, 14), (33, 34, 86, 85), (14, 85, 90, 13), (1, 38, 87, 35), (38, 37, 88, 87), (35, 87, 86, 34), (3, 12, 89, 36), (12, 13, 90, 89), (36, 89, 88, 37), (92, 93, 91, 97), (94, 95, 91, 93), (96, 97, 91, 95), (3, 39, 92, 11), (39, 40, 93, 92), (11, 92, 97, 10), (2, 23, 94, 41), (23, 22, 95, 94), (41, 94, 93, 40), (4, 9, 96, 21), (9, 10, 97, 96), (21, 96, 95, 22)])
me_asteroidc.polygons.foreach_set('use_smooth', [True] * 96)
_uv = me_asteroidc.uv_layers.new(name='UVMap')
_uv.uv.foreach_set('vector', [0.2607, 0.2583, 0.2602, 0.2907, 0.2245, 0.2743, 0.2113, 0.243, 0.2448, 0.3277, 0.1939, 0.2936, 0.2245, 0.2743, 0.2602, 0.2907, 0.1512, 0.2479, 0.2113, 0.243, 0.2245, 0.2743, 0.1939, 0.2936, 0.298, 0.2498, 0.2978, 0.2773, 0.2607, 0.2583, 0.2638, 0.2226, 0.2978, 0.2773, 0.2964, 0.3079, 0.2602, 0.2907, 0.2607, 0.2583, 0.2638, 0.2226, 0.2607, 0.2583, 0.2113, 0.243, 0.2001, 0.2037, 0.2852, 0.4066, 0.2189, 0.3818, 0.2448, 0.3277, 0.2921, 0.3475, 0.2189, 0.3818, 0.1526, 0.3339, 0.1939, 0.2936, 0.2448, 0.3277, 0.2921, 0.3475, 0.2448, 0.3277, 0.2602, 0.2907, 0.2964, 0.3079, 0.02919, 0.2235, 0.1211, 0.2037, 0.1512, 0.2479, 0.09144, 0.2777, 0.1211, 0.2037, 0.2001, 0.2037, 0.2113, 0.243, 0.1512, 0.2479, 0.09144, 0.2777, 0.1512, 0.2479, 0.1939, 0.2936, 0.1526, 0.3339, 0.3324, 0.3545, 0.3272, 0.3175, 0.3531, 0.3213, 0.3721, 0.349, 0.3305, 0.287, 0.3671, 0.2991, 0.3531, 0.3213, 0.3272, 0.3175, 0.4106, 0.326, 0.3721, 0.349, 0.3531, 0.3213, 0.3671, 0.2991, 0.2852, 0.4066, 0.2921, 0.3475, 0.3324, 0.3545, 0.3421, 0.4103, 0.2921, 0.3475, 0.2964, 0.3079, 0.3272, 0.3175, 0.3324, 0.3545, 0.3421, 0.4103, 0.3324, 0.3545, 0.3721, 0.349, 0.3974, 0.3984, 0.298, 0.2498, 0.3311, 0.2446, 0.3305, 0.287, 0.2978, 0.2773, 0.3311, 0.2446, 0.3844, 0.2544, 0.3671, 0.2991, 0.3305, 0.287, 0.2978, 0.2773, 0.3305, 0.287, 0.3272, 0.3175, 0.2964, 0.3079, 0.5224, 0.3306, 0.4543, 0.3721, 0.4106, 0.326, 0.4483, 0.2845, 0.4543, 0.3721, 0.3974, 0.3984, 0.3721, 0.349, 0.4106, 0.326, 0.4483, 0.2845, 0.4106, 0.326, 0.3671, 0.2991, 0.3844, 0.2544, 0.3317, 0.6554, 0.3775, 0.663, 0.3605, 0.6961, 0.3279, 0.7006, 0.4161, 0.6933, 0.3754, 0.7261, 0.3605, 0.6961, 0.3775, 0.663, 0.333, 0.7422, 0.3279, 0.7006, 0.3605, 0.6961, 0.3754, 0.7261, 0.2807, 0.6094, 0.3405, 0.5996, 0.3317, 0.6554, 0.2837, 0.6678, 0.3405, 0.5996, 0.3985, 0.6127, 0.3775, 0.663, 0.3317, 0.6554, 0.2837, 0.6678, 0.3317, 0.6554, 0.3279, 0.7006, 0.2874, 0.7149, 0.5191, 0.6912, 0.4458, 0.7434, 0.4161, 0.6933, 0.4561, 0.6432, 0.4458, 0.7434, 0.3854, 0.7753, 0.3754, 0.7261, 0.4161, 0.6933, 0.4561, 0.6432, 0.4161, 0.6933, 0.3775, 0.663, 0.3985, 0.6127, 0.2953, 0.788, 0.2917, 0.756, 0.333, 0.7422, 0.332, 0.7892, 0.2917, 0.756, 0.2874, 0.7149, 0.3279, 0.7006, 0.333, 0.7422, 0.332, 0.7892, 0.333, 0.7422, 0.3754, 0.7261, 0.3854, 0.7753, 0.3352, 0.4666, 0.377, 0.4784, 0.359, 0.5064, 0.3296, 0.5067, 0.4171, 0.5078, 0.3755, 0.5344, 0.359, 0.5064, 0.377, 0.4784, 0.3328, 0.5459, 0.3296, 0.5067, 0.359, 0.5064, 0.3755, 0.5344, 0.2852, 0.4066, 0.3421, 0.4103, 0.3352, 0.4666, 0.291, 0.4653, 0.3421, 0.4103, 0.3979, 0.4266, 0.377, 0.4784, 0.3352, 0.4666, 0.291, 0.4653, 0.3352, 0.4666, 0.3296, 0.5067, 0.2919, 0.5105, 0.5197, 0.5127, 0.4552, 0.5553, 0.4171, 0.5078, 0.4559, 0.4582, 0.4552, 0.5553, 0.3973, 0.5818, 0.3755, 0.5344, 0.4171, 0.5078, 0.4559, 0.4582, 0.4171, 0.5078, 0.377, 0.4784, 0.3979, 0.4266, 0.2807, 0.6094, 0.2888, 0.5541, 0.3328, 0.5459, 0.3405, 0.5996, 0.2888, 0.5541, 0.2919, 0.5105, 0.3296, 0.5067, 0.3328, 0.5459, 0.3405, 0.5996, 0.3328, 0.5459, 0.3755, 0.5344, 0.3973, 0.5818, 0.2735, 0.9182, 0.2776, 0.8715, 0.3165, 0.8702, 0.3329, 0.9015, 0.3024, 0.8318, 0.3476, 0.8421, 0.3165, 0.8702, 0.2776, 0.8715, 0.3942, 0.8695, 0.3329, 0.9015, 0.3165, 0.8702, 0.3476, 0.8421, 0.2304, 1.0, 0.2231, 0.9205, 0.2735, 0.9182, 0.2913, 0.9805, 0.2231, 0.9205, 0.2349, 0.8645, 0.2776, 0.8715, 0.2735, 0.9182, 0.2913, 0.9805, 0.2735, 0.9182, 0.3329, 0.9015, 0.3628, 0.954, 0.2953, 0.788, 0.332, 0.7892, 0.3024, 0.8318, 0.2637, 0.8175, 0.332, 0.7892, 0.3858, 0.801, 0.3476, 0.8421, 0.3024, 0.8318, 0.2637, 0.8175, 0.3024, 0.8318, 0.2776, 0.8715, 0.2349, 0.8645, 0.5224, 0.8773, 0.4408, 0.9196, 0.3942, 0.8695, 0.4475, 0.8273, 0.4408, 0.9196, 0.3628, 0.954, 0.3329, 0.9015, 0.3942, 0.8695, 0.4475, 0.8273, 0.3942, 0.8695, 0.3476, 0.8421, 0.3858, 0.801, 0.1728, 0.7969, 0.1991, 0.7448, 0.2211, 0.7635, 0.2137, 0.7985, 0.2379, 0.6994, 0.2489, 0.7404, 0.2211, 0.7635, 0.1991, 0.7448, 0.2525, 0.7799, 0.2137, 0.7985, 0.2211, 0.7635, 0.2489, 0.7404, 0.07777, 0.8313, 0.125, 0.7696, 0.1728, 0.7969, 0.1562, 0.8459, 0.125, 0.7696, 0.1687, 0.7049, 0.1991, 0.7448, 0.1728, 0.7969, 0.1562, 0.8459, 0.1728, 0.7969, 0.2137, 0.7985, 0.2136, 0.8407, 0.2807, 0.6094, 0.2837, 0.6678, 0.2379, 0.6994, 0.2213, 0.647, 0.2837, 0.6678, 0.2874, 0.7149, 0.2489, 0.7404, 0.2379, 0.6994, 0.2213, 0.647, 0.2379, 0.6994, 0.1991, 0.7448, 0.1687, 0.7049, 0.2953, 0.788, 0.2637, 0.8175, 0.2525, 0.7799, 0.2917, 0.756, 0.2637, 0.8175, 0.2136, 0.8407, 0.2137, 0.7985, 0.2525, 0.7799, 0.2917, 0.756, 0.2525, 0.7799, 0.2489, 0.7404, 0.2874, 0.7149, 0.3737, 0.1223, 0.3376, 0.1737, 0.3025, 0.14, 0.3099, 0.09182, 0.2971, 0.1997, 0.2645, 0.149, 0.3025, 0.14, 0.3376, 0.1737, 0.2494, 0.0821, 0.3099, 0.09182, 0.3025, 0.14, 0.2645, 0.149, 0.4839, 0.08962, 0.4299, 0.1661, 0.3737, 0.1223, 0.4001, 0.05278, 0.4299, 0.1661, 0.3783, 0.2176, 0.3376, 0.1737, 0.3737, 0.1223, 0.4001, 0.05278, 0.3737, 0.1223, 0.3099, 0.09182, 0.3209, 0.02442, 0.298, 0.2498, 0.2638, 0.2226, 0.2971, 0.1997, 0.3311, 0.2446, 0.2638, 0.2226, 0.2269, 0.1676, 0.2645, 0.149, 0.2971, 0.1997, 0.3311, 0.2446, 0.2971, 0.1997, 0.3376, 0.1737, 0.3783, 0.2176, 0.1858, 0.0, 0.2483, 0.00666, 0.2494, 0.0821, 0.2012, 0.09291, 0.2483, 0.00666, 0.3209, 0.02442, 0.3099, 0.09182, 0.2494, 0.0821, 0.2012, 0.09291, 0.2494, 0.0821, 0.2645, 0.149, 0.2269, 0.1676, 0.1099, 0.5315, 0.1703, 0.4938, 0.1967, 0.5233, 0.1696, 0.5571, 0.2351, 0.4727, 0.244, 0.5173, 0.1967, 0.5233, 0.1703, 0.4938, 0.2341, 0.5612, 0.1696, 0.5571, 0.1967, 0.5233, 0.244, 0.5173, 0.0, 0.5346, 0.06576, 0.4831, 0.1099, 0.5315, 0.06209, 0.5803, 0.06576, 0.4831, 0.1399, 0.4441, 0.1703, 0.4938, 0.1099, 0.5315, 0.06209, 0.5803, 0.1099, 0.5315, 0.1696, 0.5571, 0.1355, 0.6043, 0.2852, 0.4066, 0.291, 0.4653, 0.2351, 0.4727, 0.2167, 0.4172, 0.291, 0.4653, 0.2919, 0.5105, 0.244, 0.5173, 0.2351, 0.4727, 0.2167, 0.4172, 0.2351, 0.4727, 0.1703, 0.4938, 0.1399, 0.4441, 0.2807, 0.6094, 0.2119, 0.613, 0.2341, 0.5612, 0.2888, 0.5541, 0.2119, 0.613, 0.1355, 0.6043, 0.1696, 0.5571, 0.2341, 0.5612, 0.2888, 0.5541, 0.2341, 0.5612, 0.244, 0.5173, 0.2919, 0.5105])
me_asteroidc.materials.append(mat_asteroid)
me_asteroidc.use_remesh_fix_poles = True
me_asteroidc.use_remesh_preserve_attributes = False
me_asteroidc.use_mirror_vertex_groups = False
me_asteroidc.update()

# ---- objects
ob_asteroida = bpy.data.objects.new('AsteroidA', me_asteroida)
ob_asteroidb = bpy.data.objects.new('AsteroidB', me_asteroidb)
ob_asteroidc = bpy.data.objects.new('AsteroidC', me_asteroidc)

# ---- transforms, parenting, visibility, modifiers, constraints
ob_asteroida.location = (0.0, 0.0, 0.0)
ob_asteroida.lineart.crease_threshold = 0.0
_m = ob_asteroida.modifiers.new('Auto Smooth', 'NODES')
_m.node_group = ng_auto_smooth
_gi = [s.identifier for s in ng_auto_smooth.interface.items_tree if s.item_type == 'SOCKET' and s.in_out == 'INPUT']
_m[_gi[1]] = 1.047  # Angle
ob_asteroidb.location = (2.0, 0.0, 0.0)
ob_asteroidb.lineart.crease_threshold = 0.0
_m = ob_asteroidb.modifiers.new('Auto Smooth', 'NODES')
_m.node_group = ng_auto_smooth
_gi = [s.identifier for s in ng_auto_smooth.interface.items_tree if s.item_type == 'SOCKET' and s.in_out == 'INPUT']
_m[_gi[1]] = 1.047  # Angle
ob_asteroidc.location = (-2.0, 0.0, 0.0)
ob_asteroidc.lineart.crease_threshold = 0.0
_m = ob_asteroidc.modifiers.new('Auto Smooth', 'NODES')
_m.node_group = ng_auto_smooth
_gi = [s.identifier for s in ng_auto_smooth.interface.items_tree if s.item_type == 'SOCKET' and s.in_out == 'INPUT']
_m[_gi[1]] = 1.047  # Angle

# ---- collection membership
col_collection.objects.link(ob_asteroida)
col_collection.objects.link(ob_asteroidb)
col_collection.objects.link(ob_asteroidc)

# ---- scene / render settings (as saved in the file)
scene.frame_start = 1; scene.frame_end = 250; scene.frame_set(3)
scene.render.engine = 'CYCLES'
scene.cycles.feature_set = 'EXPERIMENTAL'
scene.cycles.samples = 128
scene.cycles.sampling_pattern = 'TABULATED_SOBOL'
scene.cycles.adaptive_threshold = 1.0
scene.cycles.use_light_tree = False
scene.eevee.use_gtao = True
scene.view_settings.view_transform = 'Filmic'
bpy.context.view_layer.update()

# ---- added for rendering (the .blend has no active camera and no usable light): camera, sun
cam_auto = bpy.data.cameras.new('AutoCamera')
cam_auto.lens = 50.0
cam_auto.sensor_width = 36.0
cam_auto.clip_end = 1000.0
ob_auto_camera = bpy.data.objects.new('AutoCamera', cam_auto)
scene.collection.objects.link(ob_auto_camera)
ob_auto_camera.location = (4.70959, -5.56309, 3.70722)
ob_auto_camera.rotation_euler = (1.09748, -7.21219e-08, 0.694738)
scene.camera = ob_auto_camera
light_auto_sun = bpy.data.lights.new('AutoSun', 'SUN')
light_auto_sun.energy = 3.0
light_auto_sun.angle = 0.0523599
ob_auto_sun = bpy.data.objects.new('AutoSun', light_auto_sun)
scene.collection.objects.link(ob_auto_sun)
ob_auto_sun.rotation_euler = (0.872665, 0.174533, 0.523599)
bpy.context.view_layer.update()
